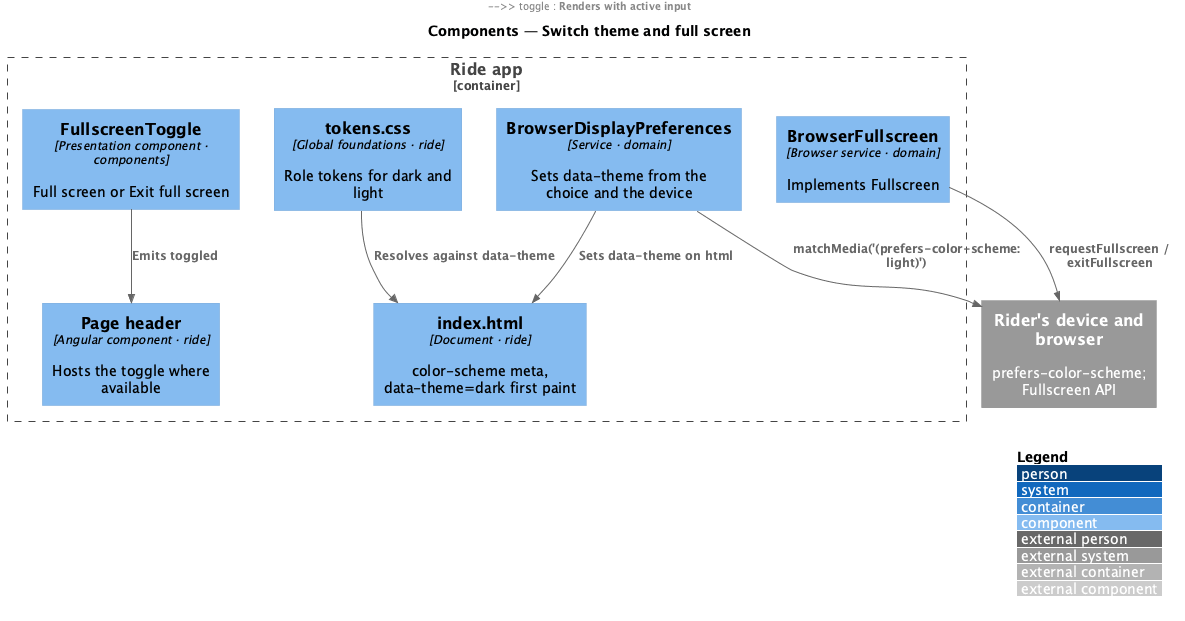

The diagram above was rendered by PlantUML. Its source (embedded in the PNG):
@startuml
!include <C4/C4_Component>
LAYOUT_WITH_LEGEND()
title Components — Switch theme and full screen

System_Ext(device, "Rider's device and browser", "prefers-color-scheme; Fullscreen API")
Container_Boundary(app, "Ride app") {
  Component(index, "index.html", "Document · ride", "color-scheme meta, data-theme=dark first paint")
  Component(theme, "BrowserDisplayPreferences", "Service · domain", "Sets data-theme from the choice and the device")
  Component(tokens, "tokens.css", "Global foundations · ride", "Role tokens for dark and light")
  Component(header, "Page header", "Angular component · ride", "Hosts the toggle where available")
  Component(toggle, "FullscreenToggle", "Presentation component · components", "Full screen or Exit full screen")
  Component(fs, "BrowserFullscreen", "Browser service · domain", "Implements Fullscreen")
}
Rel(theme, device, "matchMedia('(prefers-color-scheme: light)')")
Rel(theme, index, "Sets data-theme on html")
Rel(tokens, index, "Resolves against data-theme")
Rel(header, fs, "Reads available and active")
Rel(header, toggle, "Renders with active input")
Rel(toggle, header, "Emits toggled")
Rel(fs, device, "requestFullscreen / exitFullscreen")
@enduml